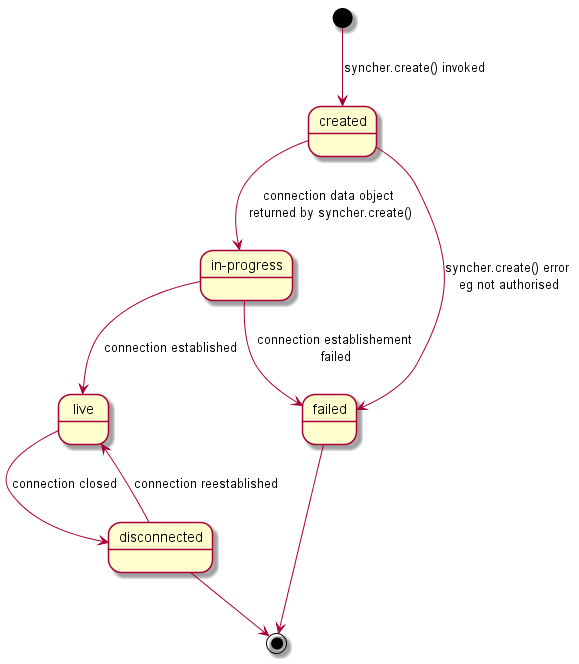

The diagram above was rendered by PlantUML. Its source (embedded in the PNG):
@startuml

state "in-progress" as inprogress

[*] --> created : syncher.create() invoked
created --> inprogress : connection data object\n returned by syncher.create()
created --> failed : syncher.create() error\n eg not authorised
inprogress --> live : connection established
inprogress --> failed : connection establishement\n failed
live --> disconnected : connection closed
disconnected --> live : connection reestablished
disconnected --> [*]
failed --> [*]

@enduml